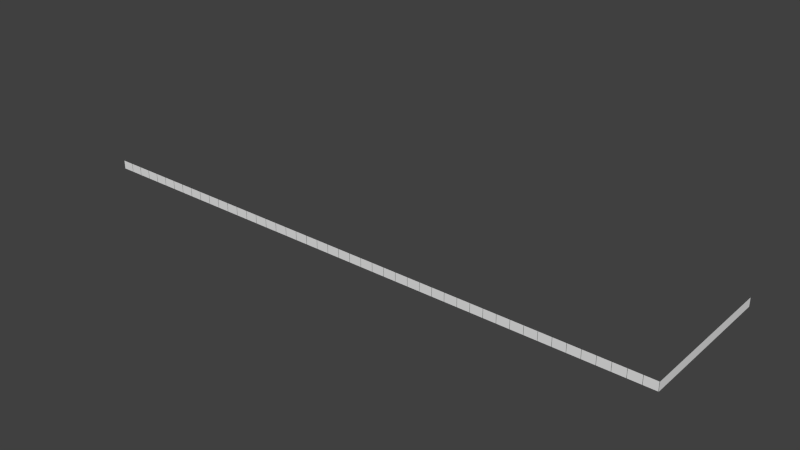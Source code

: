 # Source: fence_a.blend  (saved by Blender 2.58.1; exported with 4.5.12 LTS)
import bpy
from mathutils import Matrix  # noqa: F401  (used for matrix-valued properties, if any)

bpy.ops.wm.read_factory_settings(use_empty=True)
scene = bpy.context.scene
scene.name = 'Scene'

# ---- collections
col_collection_1 = bpy.data.collections.new('Collection 1'); scene.collection.children.link(col_collection_1)

# ---- materials (node trees are filled in below, after node groups)
mat_fence = bpy.data.materials.new('Fence')
mat_fence.alpha_threshold = 0.0
mat_fence.use_transparent_shadow = False
mat_fence.diffuse_color = (0.0006093, 0.01739, 0.0, 1.0)
mat_fence.specular_color = (0.0, 0.0, 0.0)
mat_fence.roughness = 0.5
mat_fence.specular_intensity = 0.0
mat_fence.line_color = (0.0, 0.0, 0.0, 1.0)
mat_material = bpy.data.materials.new('Material')
mat_material.alpha_threshold = 0.0
mat_material.use_transparent_shadow = False
mat_material.roughness = 0.5
mat_material.line_color = (0.0, 0.0, 0.0, 1.0)

# ---- material node trees

# ---- world
world_world = bpy.data.worlds.new('World'); scene.world = world_world
world_world.color = (0.05088, 0.05088, 0.05088)
world_world.use_sun_shadow = False
world_world.sun_shadow_jitter_overblur = 0.0
world_world.cycles.sampling_method = 'MANUAL'
world_world.cycles.sample_map_resolution = 256

# ---- meshes
me_cube_002 = bpy.data.meshes.new('Cube.002')
me_cube_002.from_pydata([(0.025, 0.025, -0.025), (0.025, -0.025, -0.025), (-0.025, -0.025, -0.025), (-0.025, 0.025, -0.025), (0.025, 0.025, 2.005), (0.025, -0.025, 2.005), (-0.025, -0.025, 2.005), (-0.025, 0.025, 2.005)], [], [(4, 7, 6, 5), (0, 4, 5, 1), (1, 5, 6, 2), (2, 6, 7, 3), (4, 0, 3, 7)])
me_cube_002.materials.append(mat_fence)
me_cube_002.use_remesh_preserve_volume = False
me_cube_002.use_remesh_preserve_attributes = False
me_cube_002.use_mirror_vertex_groups = False
me_cube_002.update()
me_cube_001 = bpy.data.meshes.new('Cube.001')
me_cube_001.from_pydata([(0.025, 0.025, -0.025), (0.025, -0.025, -0.025), (-0.025, -0.025, -0.025), (-0.025, 0.025, -0.025), (0.025, 0.025, 2.005), (0.025, -0.025, 2.005), (-0.025, -0.025, 2.005), (-0.025, 0.025, 2.005)], [], [(4, 7, 6, 5), (0, 4, 5, 1), (1, 5, 6, 2), (2, 6, 7, 3), (4, 0, 3, 7)])
me_cube_001.materials.append(mat_fence)
me_cube_001.use_remesh_preserve_volume = False
me_cube_001.use_remesh_preserve_attributes = False
me_cube_001.use_mirror_vertex_groups = False
me_cube_001.update()
me_plane = bpy.data.meshes.new('Plane')
me_plane.from_pydata([(139.1, 1.0, 0.0), (139.1, -1.0, 0.0), (-1.0, -1.0, 0.0), (-1.0, 1.0, 0.0), (139.1, -1.0, -35.01), (139.1, 1.0, -35.01)], [], [(0, 3, 2, 1), (0, 1, 4, 5)])
_uv = me_plane.uv_layers.new(name='UVTex')
_uv.uv.foreach_set('vector', [-862.0, -12.0, 863.0, -12.0, 863.0, 13.0, -862.0, 13.0, -195.5, 13.0, -195.5, -12.0, 196.5, -12.0, 196.5, 13.0])
me_plane.materials.append(mat_material)
me_plane.use_remesh_preserve_volume = False
me_plane.use_remesh_preserve_attributes = False
me_plane.use_mirror_vertex_groups = False
me_plane.update()

# ---- objects
ob_cube_001 = bpy.data.objects.new('Cube.001', me_cube_002)
ob_cube = bpy.data.objects.new('Cube', me_cube_001)
ob_fence = bpy.data.objects.new('Fence', me_plane)

# ---- transforms, parenting, visibility, modifiers, constraints
ob_cube_001.location = (140.0, 2.207, 0.025)
ob_cube_001.rotation_euler = (0.0, -0.0, 1.571)
ob_cube_001.lineart.crease_threshold = 0.0
_m = ob_cube_001.modifiers.new('Array', 'ARRAY')
_m.count = 12
_m.constant_offset_displace = (0.0, 0.0, 0.0)
_m.relative_offset_displace = (59.6, 0.0, 0.0)
ob_cube.location = (0.0, 0.0, 0.025)
ob_cube.lineart.crease_threshold = 0.0
_m = ob_cube.modifiers.new('Array', 'ARRAY')
_m.count = 48
_m.constant_offset_displace = (0.0, 0.0, 0.0)
_m.relative_offset_displace = (59.6, 0.0, 0.0)
ob_fence.location = (1.0, 0.0, 1.0)
ob_fence.rotation_euler = (1.571, -0.0, -0.0)
ob_fence.lineart.crease_threshold = 0.0

# ---- collection membership
col_collection_1.objects.link(ob_cube_001)
col_collection_1.objects.link(ob_cube)
col_collection_1.objects.link(ob_fence)

# ---- scene / render settings (as saved in the file)
scene.frame_start = 1; scene.frame_end = 250; scene.frame_set(1)
scene.render.engine = 'BLENDER_EEVEE_NEXT'
scene.render.image_settings.color_mode = 'RGB'
scene.render.image_settings.compression = 90
scene.render.resolution_percentage = 50
scene.render.dither_intensity = 0.0
scene.render.bake_margin = 2
scene.render.bake_bias = 0.0
scene.cycles.use_denoising = False
scene.cycles.samples = 10
scene.cycles.sampling_pattern = 'TABULATED_SOBOL'
scene.cycles.light_sampling_threshold = 0.0
scene.cycles.use_adaptive_sampling = False
scene.cycles.use_light_tree = False
scene.cycles.blur_glossy = 0.0
scene.cycles.volume_bounces = 1
scene.cycles.pixel_filter_type = 'GAUSSIAN'
scene.cycles.sample_clamp_indirect = 0.0
scene.view_settings.view_transform = 'Standard'
bpy.context.view_layer.update()

# ---- added for rendering (the .blend has no active camera and no usable light): camera, sun
cam_auto = bpy.data.cameras.new('AutoCamera')
cam_auto.lens = 50.0
cam_auto.sensor_width = 36.0
cam_auto.clip_end = 2345.15
ob_auto_camera = bpy.data.objects.new('AutoCamera', cam_auto)
scene.collection.objects.link(ob_auto_camera)
ob_auto_camera.location = (203.651, -142.86, 107.917)
ob_auto_camera.rotation_euler = (1.09748, -7.21219e-08, 0.694738)
scene.camera = ob_auto_camera
light_auto_sun = bpy.data.lights.new('AutoSun', 'SUN')
light_auto_sun.energy = 3.0
light_auto_sun.angle = 0.0523599
ob_auto_sun = bpy.data.objects.new('AutoSun', light_auto_sun)
scene.collection.objects.link(ob_auto_sun)
ob_auto_sun.rotation_euler = (0.872665, 0.174533, 0.523599)
bpy.context.view_layer.update()
